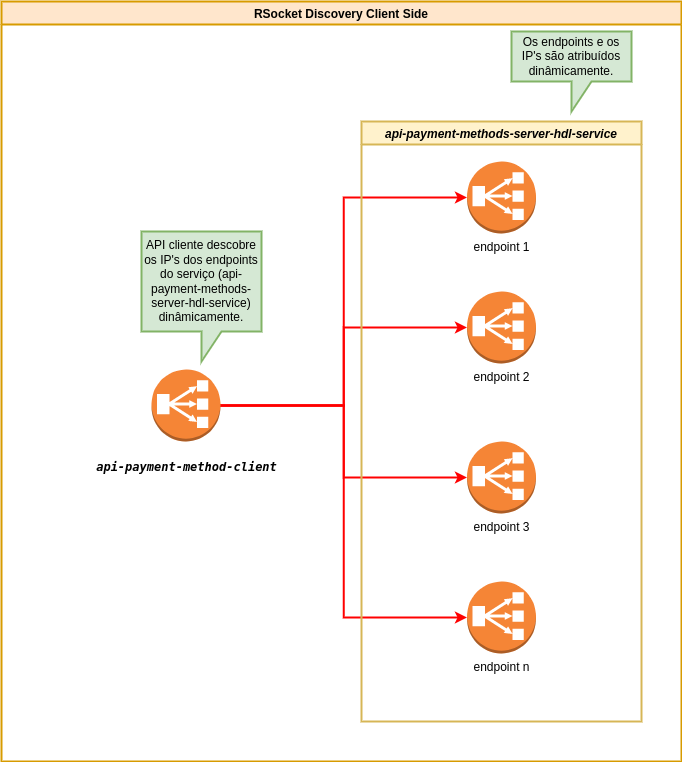

The diagram above was exported from draw.io. Its source (the exported page's mxGraphModel, read from the mxfile embedded in the PNG):
<mxGraphModel dx="1422" dy="809" grid="1" gridSize="10" guides="1" tooltips="1" connect="1" arrows="1" fold="1" page="1" pageScale="1" pageWidth="827" pageHeight="1169" math="0" shadow="0">
  <root>
    <mxCell id="0" />
    <mxCell id="1" parent="0" />
    <mxCell id="JD5-YN8kjEoMho73O5f9-1" value="RSocket Discovery Client Side" style="swimlane;fillColor=#ffe6cc;strokeColor=#d79b00;strokeWidth=2;" vertex="1" parent="1">
      <mxGeometry x="110" y="20" width="680" height="760" as="geometry" />
    </mxCell>
    <mxCell id="JD5-YN8kjEoMho73O5f9-9" style="edgeStyle=orthogonalEdgeStyle;rounded=0;orthogonalLoop=1;jettySize=auto;html=1;entryX=0;entryY=0.5;entryDx=0;entryDy=0;entryPerimeter=0;strokeColor=#FF0000;strokeWidth=2;" edge="1" parent="JD5-YN8kjEoMho73O5f9-1" source="JD5-YN8kjEoMho73O5f9-2" target="JD5-YN8kjEoMho73O5f9-4">
      <mxGeometry relative="1" as="geometry" />
    </mxCell>
    <mxCell id="JD5-YN8kjEoMho73O5f9-10" style="edgeStyle=orthogonalEdgeStyle;rounded=0;orthogonalLoop=1;jettySize=auto;html=1;entryX=0;entryY=0.5;entryDx=0;entryDy=0;entryPerimeter=0;strokeColor=#FF0000;strokeWidth=2;" edge="1" parent="JD5-YN8kjEoMho73O5f9-1" source="JD5-YN8kjEoMho73O5f9-2" target="JD5-YN8kjEoMho73O5f9-6">
      <mxGeometry relative="1" as="geometry" />
    </mxCell>
    <mxCell id="JD5-YN8kjEoMho73O5f9-11" style="edgeStyle=orthogonalEdgeStyle;rounded=0;orthogonalLoop=1;jettySize=auto;html=1;entryX=0;entryY=0.5;entryDx=0;entryDy=0;entryPerimeter=0;strokeColor=#FF0000;strokeWidth=2;" edge="1" parent="JD5-YN8kjEoMho73O5f9-1" source="JD5-YN8kjEoMho73O5f9-2" target="JD5-YN8kjEoMho73O5f9-7">
      <mxGeometry relative="1" as="geometry" />
    </mxCell>
    <mxCell id="JD5-YN8kjEoMho73O5f9-12" style="edgeStyle=orthogonalEdgeStyle;rounded=0;orthogonalLoop=1;jettySize=auto;html=1;entryX=0;entryY=0.5;entryDx=0;entryDy=0;entryPerimeter=0;strokeColor=#FF0000;strokeWidth=2;" edge="1" parent="JD5-YN8kjEoMho73O5f9-1" source="JD5-YN8kjEoMho73O5f9-2" target="JD5-YN8kjEoMho73O5f9-3">
      <mxGeometry relative="1" as="geometry" />
    </mxCell>
    <mxCell id="JD5-YN8kjEoMho73O5f9-2" value="&lt;pre style=&quot;font-family: &amp;quot;jetbrains mono&amp;quot;, monospace;&quot;&gt;api-payment-method-client&lt;/pre&gt;" style="outlineConnect=0;dashed=0;verticalLabelPosition=bottom;verticalAlign=top;align=center;html=1;shape=mxgraph.aws3.classic_load_balancer;fillColor=#F58536;gradientColor=none;fontStyle=3;labelBackgroundColor=none;fontColor=#000000;" vertex="1" parent="JD5-YN8kjEoMho73O5f9-1">
      <mxGeometry x="150" y="368" width="69" height="72" as="geometry" />
    </mxCell>
    <mxCell id="JD5-YN8kjEoMho73O5f9-8" value="api-payment-methods-server-hdl-service" style="swimlane;labelBackgroundColor=none;fontStyle=3;strokeColor=#d6b656;strokeWidth=2;fillColor=#fff2cc;" vertex="1" parent="JD5-YN8kjEoMho73O5f9-1">
      <mxGeometry x="360" y="120" width="280" height="600" as="geometry" />
    </mxCell>
    <mxCell id="JD5-YN8kjEoMho73O5f9-4" value="endpoint 2" style="outlineConnect=0;dashed=0;verticalLabelPosition=bottom;verticalAlign=top;align=center;html=1;shape=mxgraph.aws3.classic_load_balancer;fillColor=#F58536;gradientColor=none;" vertex="1" parent="JD5-YN8kjEoMho73O5f9-8">
      <mxGeometry x="105.5" y="170" width="69" height="72" as="geometry" />
    </mxCell>
    <mxCell id="JD5-YN8kjEoMho73O5f9-3" value="endpoint 1" style="outlineConnect=0;dashed=0;verticalLabelPosition=bottom;verticalAlign=top;align=center;html=1;shape=mxgraph.aws3.classic_load_balancer;fillColor=#F58536;gradientColor=none;" vertex="1" parent="JD5-YN8kjEoMho73O5f9-8">
      <mxGeometry x="105.5" y="40" width="69" height="72" as="geometry" />
    </mxCell>
    <mxCell id="JD5-YN8kjEoMho73O5f9-6" value="endpoint 3" style="outlineConnect=0;dashed=0;verticalLabelPosition=bottom;verticalAlign=top;align=center;html=1;shape=mxgraph.aws3.classic_load_balancer;fillColor=#F58536;gradientColor=none;" vertex="1" parent="JD5-YN8kjEoMho73O5f9-8">
      <mxGeometry x="105.5" y="320" width="69" height="72" as="geometry" />
    </mxCell>
    <mxCell id="JD5-YN8kjEoMho73O5f9-7" value="endpoint n" style="outlineConnect=0;dashed=0;verticalLabelPosition=bottom;verticalAlign=top;align=center;html=1;shape=mxgraph.aws3.classic_load_balancer;fillColor=#F58536;gradientColor=none;" vertex="1" parent="JD5-YN8kjEoMho73O5f9-8">
      <mxGeometry x="105.5" y="460" width="69" height="72" as="geometry" />
    </mxCell>
    <mxCell id="JD5-YN8kjEoMho73O5f9-14" value="Os endpoints e os IP's são atribuídos dinâmicamente." style="shape=callout;whiteSpace=wrap;html=1;perimeter=calloutPerimeter;labelBackgroundColor=none;strokeColor=#82b366;strokeWidth=2;fillColor=#d5e8d4;" vertex="1" parent="JD5-YN8kjEoMho73O5f9-1">
      <mxGeometry x="510" y="30" width="120" height="80" as="geometry" />
    </mxCell>
    <mxCell id="JD5-YN8kjEoMho73O5f9-15" value="API cliente descobre os IP's dos endpoints do serviço (api-payment-methods-server-hdl-service) dinâmicamente." style="shape=callout;whiteSpace=wrap;html=1;perimeter=calloutPerimeter;labelBackgroundColor=none;strokeColor=#82b366;strokeWidth=2;fillColor=#d5e8d4;" vertex="1" parent="JD5-YN8kjEoMho73O5f9-1">
      <mxGeometry x="140" y="230" width="120" height="130" as="geometry" />
    </mxCell>
  </root>
</mxGraphModel>